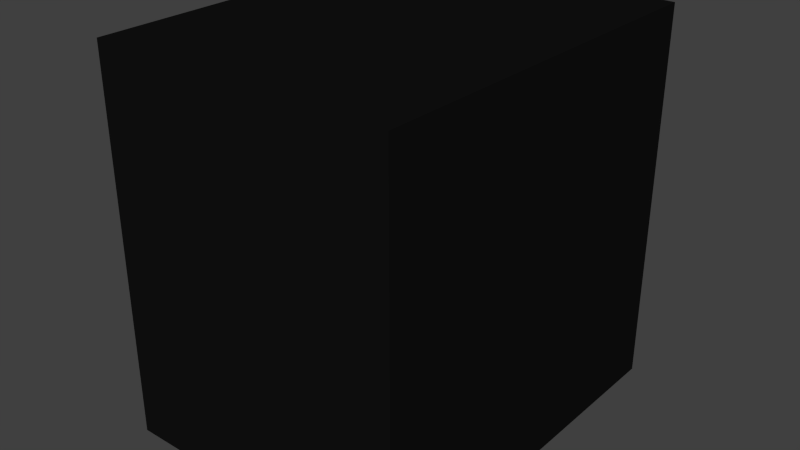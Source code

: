 # Source: swi-l-str-hand.blend  (saved by Blender 2.69.0; exported with 4.5.12 LTS)
import bpy
from mathutils import Matrix  # noqa: F401  (used for matrix-valued properties, if any)

bpy.ops.wm.read_factory_settings(use_empty=True)
scene = bpy.context.scene
scene.name = 'Scene'

# ---- collections
col_collection_1 = bpy.data.collections.new('Collection 1'); scene.collection.children.link(col_collection_1)

# ---- materials (node trees are filled in below, after node groups)
mat_material_003 = bpy.data.materials.new('Material.003')
mat_material_003.alpha_threshold = 0.0
mat_material_003.use_transparent_shadow = False
mat_material_003.diffuse_color = (0.00637, 0.00637, 0.00637, 1.0)
mat_material_003.specular_color = (0.0, 0.0, 0.0)
mat_material_003.roughness = 0.5
mat_material_003.line_color = (0.0, 0.0, 0.0, 1.0)

# ---- material node trees

# ---- world
world_world = bpy.data.worlds.new('World'); scene.world = world_world
world_world.color = (0.05088, 0.05088, 0.05088)
world_world.use_sun_shadow = False
world_world.sun_shadow_jitter_overblur = 0.0
world_world.cycles.sampling_method = 'MANUAL'
world_world.cycles.sample_map_resolution = 256

# ---- meshes
me_cube_003 = bpy.data.meshes.new('Cube.003')
me_cube_003.from_pydata([(-1.787, 0.426, 0.0), (-1.787, 1.043e-07, 0.0), (-2.122, 1.341e-07, 0.0), (-2.121, 0.426, 0.0), (-1.786, 0.426, 0.426), (-1.787, -2.98e-08, 0.426), (-2.122, 1.788e-07, 0.426), (-2.122, 0.426, 0.426)], [], [(0, 1, 2, 3), (4, 7, 6, 5), (0, 4, 5, 1), (1, 5, 6, 2), (2, 6, 7, 3), (4, 0, 3, 7)])
_uv = me_cube_003.uv_layers.new(name='UVMap')
_uv.uv.foreach_set('vector', [0.9876, 0.004174, 0.6858, 0.2733, 0.2953, 0.2733, 0.2953, 0.2733, 1.001, 0.9915, 0.02402, 0.9944, 0.011, 0.9678, 0.9961, 0.9603, 0.9876, 0.004174, 1.001, 0.9915, 0.9679, 0.9921, 0.9593, 0.01869, 0.9876, 0.004174, 0.9944, 0.9886, 0.000286, 0.9944, 0.007068, 0.01003, 0.1156, 0.01003, 0.1257, 0.9974, 0.01724, 1.0, 0.01046, 0.0071, 0.9968, 0.9915, 0.9919, 0.007919, 0.004491, -0.001911, 0.004491, 0.9851])
me_cube_003.materials.append(mat_material_003)
me_cube_003.use_remesh_preserve_volume = False
me_cube_003.use_remesh_preserve_attributes = False
me_cube_003.use_mirror_vertex_groups = False
me_cube_003.update()

# ---- objects
ob_deviator = bpy.data.objects.new('deviator', me_cube_003)

# ---- transforms, parenting, visibility, modifiers, constraints
ob_deviator.location = (0.0, 0.0, 0.0)
ob_deviator.lock_rotations_4d = False
ob_deviator.empty_display_type = 'ARROWS'
ob_deviator.lineart.crease_threshold = 0.0

# ---- collection membership
col_collection_1.objects.link(ob_deviator)

# ---- scene / render settings (as saved in the file)
scene.frame_start = 1; scene.frame_end = 250; scene.frame_set(1)
scene.render.engine = 'BLENDER_EEVEE_NEXT'
scene.render.image_settings.compression = 90
scene.render.resolution_percentage = 50
scene.render.dither_intensity = 0.0
scene.cycles.use_denoising = False
scene.cycles.samples = 10
scene.cycles.sampling_pattern = 'TABULATED_SOBOL'
scene.cycles.light_sampling_threshold = 0.0
scene.cycles.use_adaptive_sampling = False
scene.cycles.use_light_tree = False
scene.cycles.blur_glossy = 0.0
scene.cycles.volume_bounces = 1
scene.cycles.pixel_filter_type = 'GAUSSIAN'
scene.cycles.sample_clamp_indirect = 0.0
scene.view_settings.view_transform = 'Standard'
bpy.context.view_layer.update()

# ---- added for rendering (the .blend has no active camera and no usable light): camera, sun
cam_auto = bpy.data.cameras.new('AutoCamera')
cam_auto.lens = 50.0
cam_auto.sensor_width = 36.0
cam_auto.clip_end = 1000.0
ob_auto_camera = bpy.data.objects.new('AutoCamera', cam_auto)
scene.collection.objects.link(ob_auto_camera)
ob_auto_camera.location = (-1.31621, -0.552343, 0.723229)
ob_auto_camera.rotation_euler = (1.09748, -7.21219e-08, 0.694738)
scene.camera = ob_auto_camera
light_auto_sun = bpy.data.lights.new('AutoSun', 'SUN')
light_auto_sun.energy = 3.0
light_auto_sun.angle = 0.0523599
ob_auto_sun = bpy.data.objects.new('AutoSun', light_auto_sun)
scene.collection.objects.link(ob_auto_sun)
ob_auto_sun.rotation_euler = (0.872665, 0.174533, 0.523599)
bpy.context.view_layer.update()
